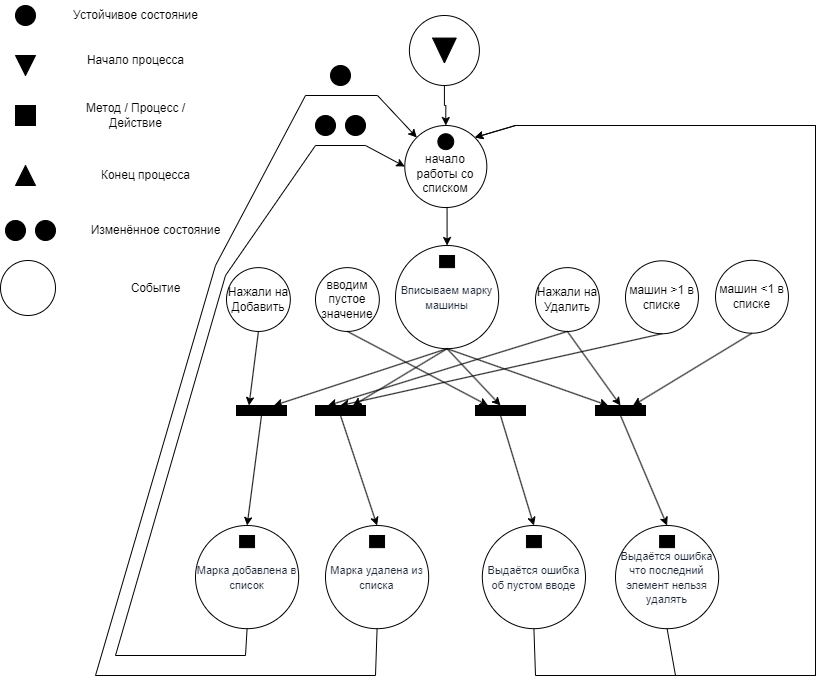

The diagram above was exported from draw.io. Its source (the exported page's mxGraphModel, read from the mxfile embedded in the PNG):
<mxGraphModel dx="1717" dy="992" grid="1" gridSize="10" guides="1" tooltips="1" connect="1" arrows="1" fold="1" page="1" pageScale="1" pageWidth="827" pageHeight="1169" math="0" shadow="0">
  <root>
    <mxCell id="UjEECUcgLwjqPEmS53h7-0" />
    <mxCell id="UjEECUcgLwjqPEmS53h7-1" parent="UjEECUcgLwjqPEmS53h7-0" />
    <mxCell id="UjEECUcgLwjqPEmS53h7-2" value="" style="group" parent="UjEECUcgLwjqPEmS53h7-1" vertex="1" connectable="0">
      <mxGeometry x="10" y="245" width="50" height="20" as="geometry" />
    </mxCell>
    <mxCell id="UjEECUcgLwjqPEmS53h7-3" value="" style="ellipse;whiteSpace=wrap;html=1;aspect=fixed;fillColor=#000000;" parent="UjEECUcgLwjqPEmS53h7-2" vertex="1">
      <mxGeometry width="20" height="20" as="geometry" />
    </mxCell>
    <mxCell id="UjEECUcgLwjqPEmS53h7-4" value="" style="ellipse;whiteSpace=wrap;html=1;aspect=fixed;fillColor=#000000;" parent="UjEECUcgLwjqPEmS53h7-2" vertex="1">
      <mxGeometry x="30" width="20" height="20" as="geometry" />
    </mxCell>
    <mxCell id="UjEECUcgLwjqPEmS53h7-5" style="edgeStyle=orthogonalEdgeStyle;rounded=0;orthogonalLoop=1;jettySize=auto;html=1;entryX=0;entryY=0;entryDx=0;entryDy=0;" parent="UjEECUcgLwjqPEmS53h7-1" edge="1">
      <mxGeometry relative="1" as="geometry">
        <Array as="points">
          <mxPoint x="270" y="330" />
          <mxPoint x="270" y="150" />
        </Array>
        <mxPoint x="568.4982143312845" y="149.99821433128454" as="targetPoint" />
      </mxGeometry>
    </mxCell>
    <mxCell id="UjEECUcgLwjqPEmS53h7-6" value="Устойчивое состояние" style="text;html=1;align=center;verticalAlign=middle;whiteSpace=wrap;rounded=0;" parent="UjEECUcgLwjqPEmS53h7-1" vertex="1">
      <mxGeometry x="70" y="25" width="141" height="30" as="geometry" />
    </mxCell>
    <mxCell id="UjEECUcgLwjqPEmS53h7-7" value="Начало процесса" style="text;html=1;align=center;verticalAlign=middle;whiteSpace=wrap;rounded=0;" parent="UjEECUcgLwjqPEmS53h7-1" vertex="1">
      <mxGeometry x="70" y="70" width="141" height="30" as="geometry" />
    </mxCell>
    <mxCell id="UjEECUcgLwjqPEmS53h7-8" value="Метод / Процесс / Действие" style="text;html=1;align=center;verticalAlign=middle;whiteSpace=wrap;rounded=0;" parent="UjEECUcgLwjqPEmS53h7-1" vertex="1">
      <mxGeometry x="70" y="125" width="141" height="30" as="geometry" />
    </mxCell>
    <mxCell id="UjEECUcgLwjqPEmS53h7-9" value="Конец процесса" style="text;html=1;align=center;verticalAlign=middle;whiteSpace=wrap;rounded=0;" parent="UjEECUcgLwjqPEmS53h7-1" vertex="1">
      <mxGeometry x="80" y="185" width="141" height="30" as="geometry" />
    </mxCell>
    <mxCell id="UjEECUcgLwjqPEmS53h7-10" value="Изменённое состояние" style="text;html=1;align=center;verticalAlign=middle;whiteSpace=wrap;rounded=0;" parent="UjEECUcgLwjqPEmS53h7-1" vertex="1">
      <mxGeometry x="90" y="240" width="141" height="30" as="geometry" />
    </mxCell>
    <mxCell id="UjEECUcgLwjqPEmS53h7-11" value="" style="group" parent="UjEECUcgLwjqPEmS53h7-1" vertex="1" connectable="0">
      <mxGeometry x="5" y="285" width="60" height="55" as="geometry" />
    </mxCell>
    <mxCell id="UjEECUcgLwjqPEmS53h7-12" value="" style="ellipse;whiteSpace=wrap;html=1;aspect=fixed;" parent="UjEECUcgLwjqPEmS53h7-11" vertex="1">
      <mxGeometry width="55" height="55" as="geometry" />
    </mxCell>
    <mxCell id="UjEECUcgLwjqPEmS53h7-13" value="Событие" style="text;html=1;align=center;verticalAlign=middle;whiteSpace=wrap;rounded=0;" parent="UjEECUcgLwjqPEmS53h7-1" vertex="1">
      <mxGeometry x="90" y="297.5" width="141" height="30" as="geometry" />
    </mxCell>
    <mxCell id="UjEECUcgLwjqPEmS53h7-14" value="" style="ellipse;whiteSpace=wrap;html=1;aspect=fixed;fillColor=#000000;" parent="UjEECUcgLwjqPEmS53h7-1" vertex="1">
      <mxGeometry x="20" y="30" width="20" height="20" as="geometry" />
    </mxCell>
    <mxCell id="UjEECUcgLwjqPEmS53h7-15" value="" style="triangle;whiteSpace=wrap;html=1;rotation=90;fillColor=#000000;" parent="UjEECUcgLwjqPEmS53h7-1" vertex="1">
      <mxGeometry x="20" y="80" width="20" height="20" as="geometry" />
    </mxCell>
    <mxCell id="UjEECUcgLwjqPEmS53h7-16" value="" style="rounded=0;whiteSpace=wrap;html=1;fillColor=#000000;" parent="UjEECUcgLwjqPEmS53h7-1" vertex="1">
      <mxGeometry x="20" y="130" width="20" height="20" as="geometry" />
    </mxCell>
    <mxCell id="UjEECUcgLwjqPEmS53h7-17" value="" style="triangle;whiteSpace=wrap;html=1;rotation=-90;fillColor=#000000;" parent="UjEECUcgLwjqPEmS53h7-1" vertex="1">
      <mxGeometry x="20" y="190" width="20" height="20" as="geometry" />
    </mxCell>
    <mxCell id="UjEECUcgLwjqPEmS53h7-18" value="" style="group" parent="UjEECUcgLwjqPEmS53h7-1" vertex="1" connectable="0">
      <mxGeometry x="409.28" y="40" width="74.62" height="70" as="geometry" />
    </mxCell>
    <mxCell id="UjEECUcgLwjqPEmS53h7-19" value="" style="ellipse;whiteSpace=wrap;html=1;aspect=fixed;" parent="UjEECUcgLwjqPEmS53h7-18" vertex="1">
      <mxGeometry x="4.62" width="70" height="70" as="geometry" />
    </mxCell>
    <mxCell id="UjEECUcgLwjqPEmS53h7-20" value="" style="triangle;whiteSpace=wrap;html=1;rotation=90;fillColor=#000000;" parent="UjEECUcgLwjqPEmS53h7-18" vertex="1">
      <mxGeometry x="27.18416666666667" y="23.181818181818183" width="24.87333333333334" height="23.636363636363637" as="geometry" />
    </mxCell>
    <mxCell id="fkezvZJNeNGTXAzf3cM2-34" style="rounded=0;orthogonalLoop=1;jettySize=auto;html=1;exitX=0.5;exitY=1;exitDx=0;exitDy=0;entryX=0;entryY=0;entryDx=0;entryDy=0;" parent="UjEECUcgLwjqPEmS53h7-1" source="fkezvZJNeNGTXAzf3cM2-28" edge="1">
      <mxGeometry relative="1" as="geometry">
        <Array as="points">
          <mxPoint x="305" y="640" />
          <mxPoint x="30" y="640" />
          <mxPoint x="30" y="360" />
          <mxPoint x="240" y="360" />
          <mxPoint x="240" y="120" />
          <mxPoint x="440" y="120" />
        </Array>
        <mxPoint x="484.64466094067257" y="154.64466094067257" as="targetPoint" />
      </mxGeometry>
    </mxCell>
    <mxCell id="zIwWo6wr1MY862vXpLmS-0" value="" style="group" vertex="1" connectable="0" parent="UjEECUcgLwjqPEmS53h7-1">
      <mxGeometry x="409.28" y="150" width="90" height="85" as="geometry" />
    </mxCell>
    <mxCell id="zIwWo6wr1MY862vXpLmS-1" value="&lt;br&gt;начало работы со списком" style="ellipse;whiteSpace=wrap;html=1;aspect=fixed;" vertex="1" parent="zIwWo6wr1MY862vXpLmS-0">
      <mxGeometry width="82.04806502915709" height="82.04806502915709" as="geometry" />
    </mxCell>
    <mxCell id="zIwWo6wr1MY862vXpLmS-2" value="" style="ellipse;whiteSpace=wrap;html=1;aspect=fixed;fillColor=#000000;" vertex="1" parent="zIwWo6wr1MY862vXpLmS-0">
      <mxGeometry x="33.072097543735616" y="8.238030626090326" width="15.903869941685809" height="15.903869941685809" as="geometry" />
    </mxCell>
    <mxCell id="NQexKm_4GN8MncegJXfs-0" value="" style="group" vertex="1" connectable="0" parent="UjEECUcgLwjqPEmS53h7-1">
      <mxGeometry x="390" y="270" width="113.18" height="103.18" as="geometry" />
    </mxCell>
    <mxCell id="NQexKm_4GN8MncegJXfs-1" value="&lt;span style=&quot;color: rgb(31, 41, 55); text-align: left; background-color: rgba(0, 86, 179, 0.004);&quot;&gt;&lt;font face=&quot;Helvetica&quot; style=&quot;font-size: 11px;&quot;&gt;Вписываем марку машины&lt;/font&gt;&lt;/span&gt;" style="ellipse;whiteSpace=wrap;html=1;aspect=fixed;" vertex="1" parent="NQexKm_4GN8MncegJXfs-0">
      <mxGeometry x="10" width="103.18" height="103.18" as="geometry" />
    </mxCell>
    <mxCell id="NQexKm_4GN8MncegJXfs-2" value="" style="rounded=0;whiteSpace=wrap;html=1;fillColor=#000000;" vertex="1" parent="NQexKm_4GN8MncegJXfs-0">
      <mxGeometry x="54.14" y="10" width="14.9" height="12.14" as="geometry" />
    </mxCell>
    <mxCell id="ycIiKb66339zEoBCXyF1-0" value="" style="group" vertex="1" connectable="0" parent="UjEECUcgLwjqPEmS53h7-1">
      <mxGeometry x="231" y="292.13999999999993" width="70" height="73.18" as="geometry" />
    </mxCell>
    <mxCell id="ycIiKb66339zEoBCXyF1-1" value="Нажали на Добавить" style="ellipse;whiteSpace=wrap;html=1;aspect=fixed;" vertex="1" parent="ycIiKb66339zEoBCXyF1-0">
      <mxGeometry width="63.81516168934441" height="63.81516168934441" as="geometry" />
    </mxCell>
    <mxCell id="ycIiKb66339zEoBCXyF1-2" value="" style="group" vertex="1" connectable="0" parent="UjEECUcgLwjqPEmS53h7-1">
      <mxGeometry x="540" y="292.13999999999993" width="70" height="73.18" as="geometry" />
    </mxCell>
    <mxCell id="ycIiKb66339zEoBCXyF1-3" value="Нажали на Удалить" style="ellipse;whiteSpace=wrap;html=1;aspect=fixed;" vertex="1" parent="ycIiKb66339zEoBCXyF1-2">
      <mxGeometry width="63.81516168934441" height="63.81516168934441" as="geometry" />
    </mxCell>
    <mxCell id="ycIiKb66339zEoBCXyF1-4" value="" style="group" vertex="1" connectable="0" parent="UjEECUcgLwjqPEmS53h7-1">
      <mxGeometry x="720" y="284.8" width="80" height="87.86" as="geometry" />
    </mxCell>
    <mxCell id="ycIiKb66339zEoBCXyF1-5" value="машин &amp;lt;1 в списке" style="ellipse;whiteSpace=wrap;html=1;aspect=fixed;" vertex="1" parent="ycIiKb66339zEoBCXyF1-4">
      <mxGeometry width="72.93161335925075" height="72.93161335925075" as="geometry" />
    </mxCell>
    <mxCell id="ycIiKb66339zEoBCXyF1-6" value="" style="group" vertex="1" connectable="0" parent="UjEECUcgLwjqPEmS53h7-1">
      <mxGeometry x="630" y="285.32" width="80" height="87.86" as="geometry" />
    </mxCell>
    <mxCell id="ycIiKb66339zEoBCXyF1-7" value="машин &amp;gt;1 в списке" style="ellipse;whiteSpace=wrap;html=1;aspect=fixed;" vertex="1" parent="ycIiKb66339zEoBCXyF1-6">
      <mxGeometry width="72.93161335925075" height="72.93161335925075" as="geometry" />
    </mxCell>
    <mxCell id="H2kza5lcEWJ-pyDvWiDl-45" style="rounded=0;orthogonalLoop=1;jettySize=auto;html=1;exitX=0.5;exitY=1;exitDx=0;exitDy=0;entryX=0.5;entryY=0;entryDx=0;entryDy=0;" edge="1" parent="UjEECUcgLwjqPEmS53h7-1" source="H2kza5lcEWJ-pyDvWiDl-0" target="H2kza5lcEWJ-pyDvWiDl-19">
      <mxGeometry relative="1" as="geometry" />
    </mxCell>
    <mxCell id="H2kza5lcEWJ-pyDvWiDl-0" value="" style="rounded=0;whiteSpace=wrap;html=1;gradientColor=none;fillColor=#000000;" vertex="1" parent="UjEECUcgLwjqPEmS53h7-1">
      <mxGeometry x="320" y="430" width="50" height="10" as="geometry" />
    </mxCell>
    <mxCell id="H2kza5lcEWJ-pyDvWiDl-3" value="" style="group" vertex="1" connectable="0" parent="UjEECUcgLwjqPEmS53h7-1">
      <mxGeometry x="200.00000000000006" y="550" width="113.18" height="103.18" as="geometry" />
    </mxCell>
    <mxCell id="H2kza5lcEWJ-pyDvWiDl-4" value="&lt;div style=&quot;&quot;&gt;&lt;font color=&quot;#1f2937&quot;&gt;&lt;span style=&quot;font-size: 11px; background-color: rgba(0, 86, 179, 0.004);&quot;&gt;Марка добавлена в список&lt;/span&gt;&lt;/font&gt;&lt;/div&gt;" style="ellipse;whiteSpace=wrap;html=1;aspect=fixed;align=center;" vertex="1" parent="H2kza5lcEWJ-pyDvWiDl-3">
      <mxGeometry width="103.18" height="103.18" as="geometry" />
    </mxCell>
    <mxCell id="H2kza5lcEWJ-pyDvWiDl-5" value="" style="rounded=0;whiteSpace=wrap;html=1;fillColor=#000000;" vertex="1" parent="H2kza5lcEWJ-pyDvWiDl-3">
      <mxGeometry x="44.14" y="10" width="14.9" height="12.14" as="geometry" />
    </mxCell>
    <mxCell id="H2kza5lcEWJ-pyDvWiDl-44" style="rounded=0;orthogonalLoop=1;jettySize=auto;html=1;exitX=0.5;exitY=1;exitDx=0;exitDy=0;entryX=0.5;entryY=0;entryDx=0;entryDy=0;" edge="1" parent="UjEECUcgLwjqPEmS53h7-1" source="H2kza5lcEWJ-pyDvWiDl-6" target="H2kza5lcEWJ-pyDvWiDl-22">
      <mxGeometry relative="1" as="geometry" />
    </mxCell>
    <mxCell id="H2kza5lcEWJ-pyDvWiDl-6" value="" style="rounded=0;whiteSpace=wrap;html=1;gradientColor=none;fillColor=#000000;" vertex="1" parent="UjEECUcgLwjqPEmS53h7-1">
      <mxGeometry x="480" y="430" width="50" height="10" as="geometry" />
    </mxCell>
    <mxCell id="H2kza5lcEWJ-pyDvWiDl-9" style="edgeStyle=orthogonalEdgeStyle;rounded=0;orthogonalLoop=1;jettySize=auto;html=1;exitX=0.5;exitY=1;exitDx=0;exitDy=0;entryX=0.5;entryY=0;entryDx=0;entryDy=0;" edge="1" parent="UjEECUcgLwjqPEmS53h7-1" source="zIwWo6wr1MY862vXpLmS-1" target="NQexKm_4GN8MncegJXfs-1">
      <mxGeometry relative="1" as="geometry" />
    </mxCell>
    <mxCell id="H2kza5lcEWJ-pyDvWiDl-10" style="edgeStyle=orthogonalEdgeStyle;rounded=0;orthogonalLoop=1;jettySize=auto;html=1;exitX=0.5;exitY=1;exitDx=0;exitDy=0;entryX=0.5;entryY=0;entryDx=0;entryDy=0;" edge="1" parent="UjEECUcgLwjqPEmS53h7-1" source="UjEECUcgLwjqPEmS53h7-19" target="zIwWo6wr1MY862vXpLmS-1">
      <mxGeometry relative="1" as="geometry" />
    </mxCell>
    <mxCell id="H2kza5lcEWJ-pyDvWiDl-11" value="" style="group" vertex="1" connectable="0" parent="UjEECUcgLwjqPEmS53h7-1">
      <mxGeometry x="320" y="292.13999999999993" width="70" height="73.18" as="geometry" />
    </mxCell>
    <mxCell id="H2kza5lcEWJ-pyDvWiDl-12" value="вводим пустое значение" style="ellipse;whiteSpace=wrap;html=1;aspect=fixed;" vertex="1" parent="H2kza5lcEWJ-pyDvWiDl-11">
      <mxGeometry width="63.81516168934441" height="63.81516168934441" as="geometry" />
    </mxCell>
    <mxCell id="H2kza5lcEWJ-pyDvWiDl-34" style="rounded=0;orthogonalLoop=1;jettySize=auto;html=1;exitX=0.5;exitY=1;exitDx=0;exitDy=0;entryX=0.5;entryY=0;entryDx=0;entryDy=0;" edge="1" parent="UjEECUcgLwjqPEmS53h7-1" source="H2kza5lcEWJ-pyDvWiDl-14" target="H2kza5lcEWJ-pyDvWiDl-4">
      <mxGeometry relative="1" as="geometry" />
    </mxCell>
    <mxCell id="H2kza5lcEWJ-pyDvWiDl-14" value="" style="rounded=0;whiteSpace=wrap;html=1;gradientColor=none;fillColor=#000000;" vertex="1" parent="UjEECUcgLwjqPEmS53h7-1">
      <mxGeometry x="241" y="430" width="50" height="10" as="geometry" />
    </mxCell>
    <mxCell id="H2kza5lcEWJ-pyDvWiDl-15" style="rounded=0;orthogonalLoop=1;jettySize=auto;html=1;exitX=0.5;exitY=1;exitDx=0;exitDy=0;entryX=0.75;entryY=0;entryDx=0;entryDy=0;" edge="1" parent="UjEECUcgLwjqPEmS53h7-1" source="NQexKm_4GN8MncegJXfs-1" target="H2kza5lcEWJ-pyDvWiDl-14">
      <mxGeometry relative="1" as="geometry" />
    </mxCell>
    <mxCell id="H2kza5lcEWJ-pyDvWiDl-16" style="rounded=0;orthogonalLoop=1;jettySize=auto;html=1;exitX=0.5;exitY=1;exitDx=0;exitDy=0;entryX=0.25;entryY=0;entryDx=0;entryDy=0;" edge="1" parent="UjEECUcgLwjqPEmS53h7-1" source="ycIiKb66339zEoBCXyF1-1" target="H2kza5lcEWJ-pyDvWiDl-14">
      <mxGeometry relative="1" as="geometry" />
    </mxCell>
    <mxCell id="H2kza5lcEWJ-pyDvWiDl-18" value="" style="group" vertex="1" connectable="0" parent="UjEECUcgLwjqPEmS53h7-1">
      <mxGeometry x="330.00000000000006" y="550" width="113.18" height="103.18" as="geometry" />
    </mxCell>
    <mxCell id="H2kza5lcEWJ-pyDvWiDl-19" value="&lt;div style=&quot;&quot;&gt;&lt;font color=&quot;#1f2937&quot;&gt;&lt;span style=&quot;font-size: 11px; background-color: rgba(0, 86, 179, 0.004);&quot;&gt;Марка удалена из списка&lt;/span&gt;&lt;/font&gt;&lt;/div&gt;" style="ellipse;whiteSpace=wrap;html=1;aspect=fixed;align=center;" vertex="1" parent="H2kza5lcEWJ-pyDvWiDl-18">
      <mxGeometry width="103.18" height="103.18" as="geometry" />
    </mxCell>
    <mxCell id="H2kza5lcEWJ-pyDvWiDl-20" value="" style="rounded=0;whiteSpace=wrap;html=1;fillColor=#000000;" vertex="1" parent="H2kza5lcEWJ-pyDvWiDl-18">
      <mxGeometry x="44.14" y="10" width="14.9" height="12.14" as="geometry" />
    </mxCell>
    <mxCell id="H2kza5lcEWJ-pyDvWiDl-21" value="" style="group" vertex="1" connectable="0" parent="UjEECUcgLwjqPEmS53h7-1">
      <mxGeometry x="486.82000000000005" y="550" width="113.18" height="103.18" as="geometry" />
    </mxCell>
    <mxCell id="H2kza5lcEWJ-pyDvWiDl-22" value="&lt;div style=&quot;&quot;&gt;&lt;font color=&quot;#1f2937&quot;&gt;&lt;span style=&quot;font-size: 11px; background-color: rgba(0, 86, 179, 0.004);&quot;&gt;Выдаётся ошибка&lt;br&gt;об пустом вводе&lt;/span&gt;&lt;/font&gt;&lt;/div&gt;" style="ellipse;whiteSpace=wrap;html=1;aspect=fixed;align=center;" vertex="1" parent="H2kza5lcEWJ-pyDvWiDl-21">
      <mxGeometry width="103.18" height="103.18" as="geometry" />
    </mxCell>
    <mxCell id="H2kza5lcEWJ-pyDvWiDl-23" value="" style="rounded=0;whiteSpace=wrap;html=1;fillColor=#000000;" vertex="1" parent="H2kza5lcEWJ-pyDvWiDl-21">
      <mxGeometry x="44.14" y="10" width="14.9" height="12.14" as="geometry" />
    </mxCell>
    <mxCell id="H2kza5lcEWJ-pyDvWiDl-24" value="" style="group" vertex="1" connectable="0" parent="UjEECUcgLwjqPEmS53h7-1">
      <mxGeometry x="620" y="550" width="113.18" height="103.18" as="geometry" />
    </mxCell>
    <mxCell id="H2kza5lcEWJ-pyDvWiDl-25" value="&lt;div style=&quot;&quot;&gt;&lt;font color=&quot;#1f2937&quot;&gt;&lt;span style=&quot;font-size: 11px; background-color: rgba(0, 86, 179, 0.004);&quot;&gt;Выдаётся ошибка&lt;br&gt;что последний элемент нельзя удалять&lt;/span&gt;&lt;/font&gt;&lt;/div&gt;" style="ellipse;whiteSpace=wrap;html=1;aspect=fixed;align=center;" vertex="1" parent="H2kza5lcEWJ-pyDvWiDl-24">
      <mxGeometry width="103.18" height="103.18" as="geometry" />
    </mxCell>
    <mxCell id="H2kza5lcEWJ-pyDvWiDl-26" value="" style="rounded=0;whiteSpace=wrap;html=1;fillColor=#000000;" vertex="1" parent="H2kza5lcEWJ-pyDvWiDl-24">
      <mxGeometry x="44.14" y="10" width="14.9" height="12.14" as="geometry" />
    </mxCell>
    <mxCell id="H2kza5lcEWJ-pyDvWiDl-32" style="rounded=0;orthogonalLoop=1;jettySize=auto;html=1;exitX=0.5;exitY=1;exitDx=0;exitDy=0;entryX=0.5;entryY=0;entryDx=0;entryDy=0;" edge="1" parent="UjEECUcgLwjqPEmS53h7-1" source="H2kza5lcEWJ-pyDvWiDl-27" target="H2kza5lcEWJ-pyDvWiDl-25">
      <mxGeometry relative="1" as="geometry" />
    </mxCell>
    <mxCell id="H2kza5lcEWJ-pyDvWiDl-27" value="" style="rounded=0;whiteSpace=wrap;html=1;gradientColor=none;fillColor=#000000;" vertex="1" parent="UjEECUcgLwjqPEmS53h7-1">
      <mxGeometry x="600" y="430" width="50" height="10" as="geometry" />
    </mxCell>
    <mxCell id="H2kza5lcEWJ-pyDvWiDl-28" style="rounded=0;orthogonalLoop=1;jettySize=auto;html=1;exitX=0.5;exitY=1;exitDx=0;exitDy=0;entryX=0.25;entryY=0;entryDx=0;entryDy=0;" edge="1" parent="UjEECUcgLwjqPEmS53h7-1" source="NQexKm_4GN8MncegJXfs-1" target="H2kza5lcEWJ-pyDvWiDl-27">
      <mxGeometry relative="1" as="geometry" />
    </mxCell>
    <mxCell id="H2kza5lcEWJ-pyDvWiDl-29" style="rounded=0;orthogonalLoop=1;jettySize=auto;html=1;exitX=0.5;exitY=1;exitDx=0;exitDy=0;entryX=0.5;entryY=0;entryDx=0;entryDy=0;" edge="1" parent="UjEECUcgLwjqPEmS53h7-1" source="ycIiKb66339zEoBCXyF1-3" target="H2kza5lcEWJ-pyDvWiDl-27">
      <mxGeometry relative="1" as="geometry" />
    </mxCell>
    <mxCell id="H2kza5lcEWJ-pyDvWiDl-30" style="rounded=0;orthogonalLoop=1;jettySize=auto;html=1;exitX=0.5;exitY=1;exitDx=0;exitDy=0;entryX=0.75;entryY=0;entryDx=0;entryDy=0;" edge="1" parent="UjEECUcgLwjqPEmS53h7-1" source="ycIiKb66339zEoBCXyF1-5" target="H2kza5lcEWJ-pyDvWiDl-27">
      <mxGeometry relative="1" as="geometry" />
    </mxCell>
    <mxCell id="H2kza5lcEWJ-pyDvWiDl-36" style="rounded=0;orthogonalLoop=1;jettySize=auto;html=1;exitX=0.5;exitY=1;exitDx=0;exitDy=0;entryX=0.75;entryY=0;entryDx=0;entryDy=0;" edge="1" parent="UjEECUcgLwjqPEmS53h7-1" source="NQexKm_4GN8MncegJXfs-1" target="H2kza5lcEWJ-pyDvWiDl-0">
      <mxGeometry relative="1" as="geometry" />
    </mxCell>
    <mxCell id="H2kza5lcEWJ-pyDvWiDl-39" style="rounded=0;orthogonalLoop=1;jettySize=auto;html=1;exitX=0.5;exitY=1;exitDx=0;exitDy=0;entryX=0.25;entryY=0;entryDx=0;entryDy=0;" edge="1" parent="UjEECUcgLwjqPEmS53h7-1" source="H2kza5lcEWJ-pyDvWiDl-12" target="H2kza5lcEWJ-pyDvWiDl-6">
      <mxGeometry relative="1" as="geometry" />
    </mxCell>
    <mxCell id="H2kza5lcEWJ-pyDvWiDl-40" style="rounded=0;orthogonalLoop=1;jettySize=auto;html=1;exitX=0.5;exitY=1;exitDx=0;exitDy=0;entryX=0.5;entryY=0;entryDx=0;entryDy=0;" edge="1" parent="UjEECUcgLwjqPEmS53h7-1" source="NQexKm_4GN8MncegJXfs-1" target="H2kza5lcEWJ-pyDvWiDl-6">
      <mxGeometry relative="1" as="geometry" />
    </mxCell>
    <mxCell id="H2kza5lcEWJ-pyDvWiDl-42" style="rounded=0;orthogonalLoop=1;jettySize=auto;html=1;exitX=0.5;exitY=1;exitDx=0;exitDy=0;entryX=0.5;entryY=0;entryDx=0;entryDy=0;" edge="1" parent="UjEECUcgLwjqPEmS53h7-1" source="ycIiKb66339zEoBCXyF1-7" target="H2kza5lcEWJ-pyDvWiDl-0">
      <mxGeometry relative="1" as="geometry" />
    </mxCell>
    <mxCell id="H2kza5lcEWJ-pyDvWiDl-43" style="rounded=0;orthogonalLoop=1;jettySize=auto;html=1;exitX=0.5;exitY=1;exitDx=0;exitDy=0;entryX=0.25;entryY=0;entryDx=0;entryDy=0;" edge="1" parent="UjEECUcgLwjqPEmS53h7-1" source="ycIiKb66339zEoBCXyF1-3" target="H2kza5lcEWJ-pyDvWiDl-0">
      <mxGeometry relative="1" as="geometry" />
    </mxCell>
    <mxCell id="H2kza5lcEWJ-pyDvWiDl-46" style="rounded=0;orthogonalLoop=1;jettySize=auto;html=1;exitX=0.5;exitY=1;exitDx=0;exitDy=0;entryX=0;entryY=0.5;entryDx=0;entryDy=0;" edge="1" parent="UjEECUcgLwjqPEmS53h7-1" source="H2kza5lcEWJ-pyDvWiDl-4" target="zIwWo6wr1MY862vXpLmS-1">
      <mxGeometry relative="1" as="geometry">
        <Array as="points">
          <mxPoint x="250" y="680" />
          <mxPoint x="120" y="680" />
          <mxPoint x="230" y="300" />
          <mxPoint x="320" y="170" />
          <mxPoint x="370" y="170" />
        </Array>
      </mxGeometry>
    </mxCell>
    <mxCell id="H2kza5lcEWJ-pyDvWiDl-47" value="" style="group" vertex="1" connectable="0" parent="UjEECUcgLwjqPEmS53h7-1">
      <mxGeometry x="320" y="140" width="50" height="20" as="geometry" />
    </mxCell>
    <mxCell id="H2kza5lcEWJ-pyDvWiDl-48" value="" style="ellipse;whiteSpace=wrap;html=1;aspect=fixed;fillColor=#000000;" vertex="1" parent="H2kza5lcEWJ-pyDvWiDl-47">
      <mxGeometry width="20" height="20" as="geometry" />
    </mxCell>
    <mxCell id="H2kza5lcEWJ-pyDvWiDl-49" value="" style="ellipse;whiteSpace=wrap;html=1;aspect=fixed;fillColor=#000000;" vertex="1" parent="H2kza5lcEWJ-pyDvWiDl-47">
      <mxGeometry x="30" width="20" height="20" as="geometry" />
    </mxCell>
    <mxCell id="H2kza5lcEWJ-pyDvWiDl-50" style="rounded=0;orthogonalLoop=1;jettySize=auto;html=1;exitX=0.5;exitY=1;exitDx=0;exitDy=0;entryX=0;entryY=0;entryDx=0;entryDy=0;" edge="1" parent="UjEECUcgLwjqPEmS53h7-1" source="H2kza5lcEWJ-pyDvWiDl-19" target="zIwWo6wr1MY862vXpLmS-1">
      <mxGeometry relative="1" as="geometry">
        <Array as="points">
          <mxPoint x="380" y="700" />
          <mxPoint x="100" y="700" />
          <mxPoint x="220" y="290" />
          <mxPoint x="310" y="120" />
          <mxPoint x="382" y="120" />
        </Array>
      </mxGeometry>
    </mxCell>
    <mxCell id="H2kza5lcEWJ-pyDvWiDl-51" style="rounded=0;orthogonalLoop=1;jettySize=auto;html=1;exitX=0.5;exitY=1;exitDx=0;exitDy=0;entryX=1;entryY=0;entryDx=0;entryDy=0;" edge="1" parent="UjEECUcgLwjqPEmS53h7-1" source="H2kza5lcEWJ-pyDvWiDl-22" target="zIwWo6wr1MY862vXpLmS-1">
      <mxGeometry relative="1" as="geometry">
        <Array as="points">
          <mxPoint x="540" y="700" />
          <mxPoint x="820" y="700" />
          <mxPoint x="820" y="150" />
          <mxPoint x="520" y="150" />
        </Array>
      </mxGeometry>
    </mxCell>
    <mxCell id="H2kza5lcEWJ-pyDvWiDl-52" style="rounded=0;orthogonalLoop=1;jettySize=auto;html=1;exitX=0.5;exitY=1;exitDx=0;exitDy=0;entryX=1;entryY=0;entryDx=0;entryDy=0;" edge="1" parent="UjEECUcgLwjqPEmS53h7-1" source="H2kza5lcEWJ-pyDvWiDl-25" target="zIwWo6wr1MY862vXpLmS-1">
      <mxGeometry relative="1" as="geometry">
        <Array as="points">
          <mxPoint x="680" y="700" />
          <mxPoint x="820" y="700" />
          <mxPoint x="820" y="150" />
          <mxPoint x="520" y="150" />
        </Array>
      </mxGeometry>
    </mxCell>
    <mxCell id="H2kza5lcEWJ-pyDvWiDl-53" value="" style="ellipse;whiteSpace=wrap;html=1;aspect=fixed;fillColor=#000000;" vertex="1" parent="UjEECUcgLwjqPEmS53h7-1">
      <mxGeometry x="335" y="90" width="20" height="20" as="geometry" />
    </mxCell>
  </root>
</mxGraphModel>